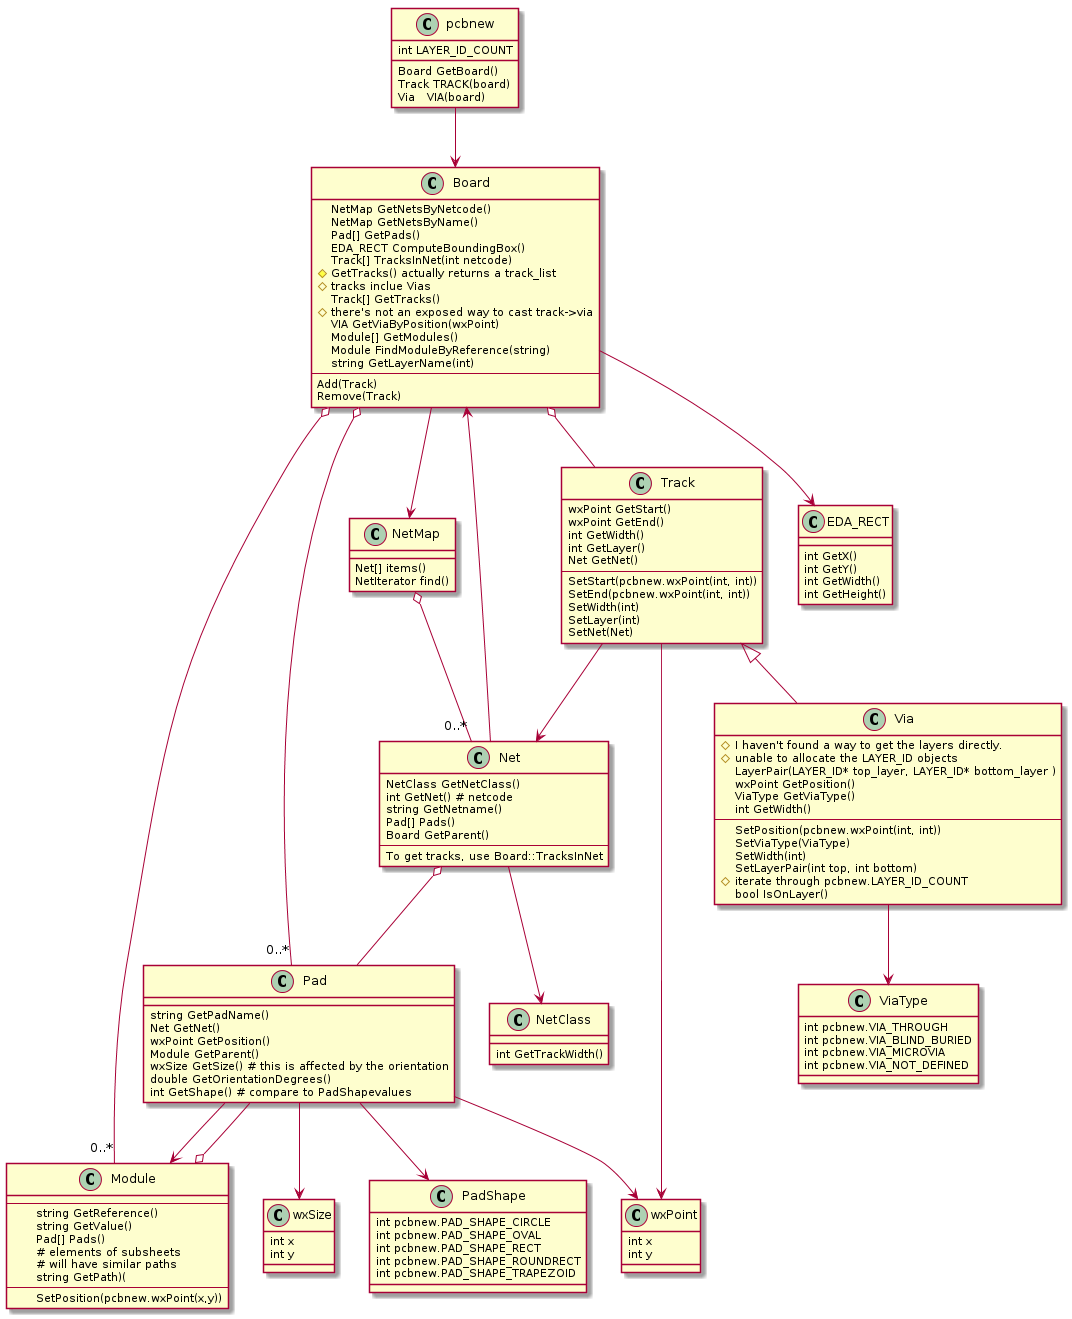

The diagram above was rendered by PlantUML. Its source (embedded in the PNG):
@startuml

pcbnew --> Board
Board --> NetMap
Board o-- "0..*" Pad
Board o-- "0..*" Module
NetMap o-- "0..*" Net
Pad --> wxPoint
Pad --> Module
Pad --> wxSize
Pad --> PadShape
Board --> EDA_RECT
Board o-- Track
Module o-- Pad
Net --> NetClass
Net o-- Pad
Net --> Board
Track --> Net
Track --> wxPoint

Track <|-- Via
Via --> ViaType

class pcbnew {
      Board GetBoard()
      Track TRACK(board)
      Via   VIA(board)
      
      int LAYER_ID_COUNT
}

class Board {
      NetMap GetNetsByNetcode()
      NetMap GetNetsByName()
      Pad[] GetPads()
      EDA_RECT ComputeBoundingBox()
      Track[] TracksInNet(int netcode)
      # GetTracks() actually returns a track_list
      # tracks inclue Vias
      Track[] GetTracks()
      # there's not an exposed way to cast track->via
      VIA GetViaByPosition(wxPoint)
      Module[] GetModules()
      Module FindModuleByReference(string)
      string GetLayerName(int)
      --
      Add(Track)
      Remove(Track)
}

class Pad  {
      string GetPadName()
      Net GetNet()
      wxPoint GetPosition()
      Module GetParent()
      wxSize GetSize() # this is affected by the orientation
      double GetOrientationDegrees()
      int GetShape() # compare to PadShapevalues
}

class Module {
--
      string GetReference()
      string GetValue()
      Pad[] Pads()
      # elements of subsheets
      # will have similar paths
      string GetPath)(
--
      SetPosition(pcbnew.wxPoint(x,y))
}

class NetMap {
      Net[] items()
      NetIterator find()
}

class Net {
  NetClass GetNetClass()
  int GetNet() # netcode
  string GetNetname()
  Pad[] Pads()
  Board GetParent()
  --
  To get tracks, use Board::TracksInNet
}

NetClass : int GetTrackWidth()

class wxPoint {
      int x
      int y
}

class wxSize {
      int x
      int y
}

class EDA_RECT {
      int GetX()
      int GetY()
      int GetWidth()
      int GetHeight()
}

class Track {
      wxPoint GetStart()
      wxPoint GetEnd()
      int GetWidth()
      int GetLayer()
      Net GetNet()
      --
      SetStart(pcbnew.wxPoint(int, int))
      SetEnd(pcbnew.wxPoint(int, int))
      SetWidth(int)
      SetLayer(int)


      SetNet(Net)
}

class Via {
   # I haven't found a way to get the layers directly.
   # unable to allocate the LAYER_ID objects
   LayerPair(LAYER_ID* top_layer, LAYER_ID* bottom_layer )
   wxPoint GetPosition()
   ViaType GetViaType()
   int GetWidth()
   --
   SetPosition(pcbnew.wxPoint(int, int))
   SetViaType(ViaType)
   SetWidth(int)
   SetLayerPair(int top, int bottom)
   # iterate through pcbnew.LAYER_ID_COUNT
   bool IsOnLayer()
}

class PadShape {
    int pcbnew.PAD_SHAPE_CIRCLE
    int pcbnew.PAD_SHAPE_OVAL
    int pcbnew.PAD_SHAPE_RECT
    int pcbnew.PAD_SHAPE_ROUNDRECT
    int pcbnew.PAD_SHAPE_TRAPEZOID
}

class ViaType {
    int pcbnew.VIA_THROUGH     
    int pcbnew.VIA_BLIND_BURIED
    int pcbnew.VIA_MICROVIA    
    int pcbnew.VIA_NOT_DEFINED
}
@enduml